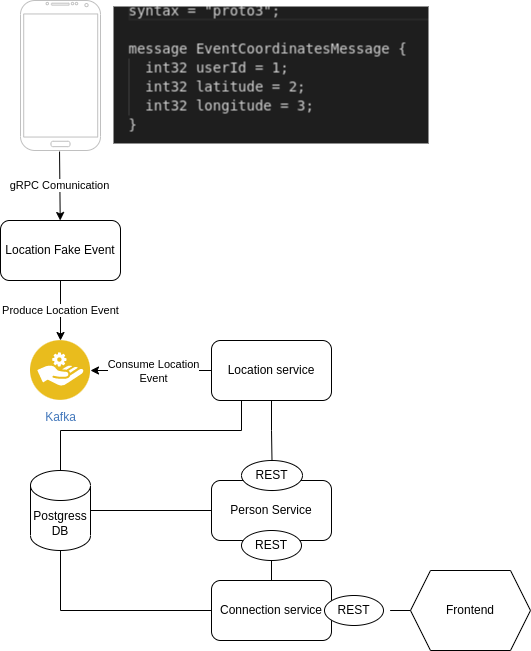

The diagram above was exported from draw.io. Its source (the exported page's mxGraphModel, read from the mxfile embedded in the PNG):
<mxGraphModel dx="1422" dy="805" grid="1" gridSize="10" guides="1" tooltips="1" connect="1" arrows="1" fold="1" page="1" pageScale="1" pageWidth="850" pageHeight="1100" math="0" shadow="0">
  <root>
    <mxCell id="0" />
    <mxCell id="1" parent="0" />
    <mxCell id="VqrGFgghcOTIrZReXioT-25" style="edgeStyle=orthogonalEdgeStyle;rounded=0;orthogonalLoop=1;jettySize=auto;html=1;exitX=1;exitY=0.5;exitDx=0;exitDy=0;exitPerimeter=0;endArrow=none;endFill=0;" edge="1" parent="1" source="VqrGFgghcOTIrZReXioT-1" target="VqrGFgghcOTIrZReXioT-9">
      <mxGeometry relative="1" as="geometry" />
    </mxCell>
    <mxCell id="VqrGFgghcOTIrZReXioT-26" style="edgeStyle=orthogonalEdgeStyle;rounded=0;orthogonalLoop=1;jettySize=auto;html=1;exitX=0.5;exitY=0;exitDx=0;exitDy=0;exitPerimeter=0;entryX=0.25;entryY=1;entryDx=0;entryDy=0;endArrow=none;endFill=0;" edge="1" parent="1" source="VqrGFgghcOTIrZReXioT-1" target="VqrGFgghcOTIrZReXioT-7">
      <mxGeometry relative="1" as="geometry">
        <Array as="points">
          <mxPoint x="140" y="510" />
          <mxPoint x="321" y="510" />
        </Array>
      </mxGeometry>
    </mxCell>
    <mxCell id="VqrGFgghcOTIrZReXioT-29" style="edgeStyle=orthogonalEdgeStyle;rounded=0;orthogonalLoop=1;jettySize=auto;html=1;exitX=0.5;exitY=1;exitDx=0;exitDy=0;exitPerimeter=0;entryX=0;entryY=0.5;entryDx=0;entryDy=0;endArrow=none;endFill=0;" edge="1" parent="1" source="VqrGFgghcOTIrZReXioT-1" target="VqrGFgghcOTIrZReXioT-8">
      <mxGeometry relative="1" as="geometry" />
    </mxCell>
    <mxCell id="VqrGFgghcOTIrZReXioT-1" value="Postgress DB" style="shape=cylinder3;whiteSpace=wrap;html=1;boundedLbl=1;backgroundOutline=1;size=15;" vertex="1" parent="1">
      <mxGeometry x="110" y="550" width="60" height="80" as="geometry" />
    </mxCell>
    <mxCell id="VqrGFgghcOTIrZReXioT-3" value="Location Fake Event" style="rounded=1;whiteSpace=wrap;html=1;" vertex="1" parent="1">
      <mxGeometry x="80" y="300" width="120" height="60" as="geometry" />
    </mxCell>
    <mxCell id="VqrGFgghcOTIrZReXioT-4" value="" style="verticalLabelPosition=bottom;verticalAlign=top;html=1;shadow=0;dashed=0;strokeWidth=1;shape=mxgraph.android.phone2;strokeColor=#c0c0c0;" vertex="1" parent="1">
      <mxGeometry x="100" y="80" width="80" height="150" as="geometry" />
    </mxCell>
    <mxCell id="VqrGFgghcOTIrZReXioT-5" value="Kafka" style="aspect=fixed;perimeter=ellipsePerimeter;html=1;align=center;shadow=0;dashed=0;fontColor=#4277BB;labelBackgroundColor=#ffffff;fontSize=12;spacingTop=3;image;image=img/lib/ibm/applications/service_broker.svg;" vertex="1" parent="1">
      <mxGeometry x="110" y="420" width="60" height="60" as="geometry" />
    </mxCell>
    <mxCell id="VqrGFgghcOTIrZReXioT-21" style="edgeStyle=orthogonalEdgeStyle;rounded=0;orthogonalLoop=1;jettySize=auto;html=1;exitX=0;exitY=0.5;exitDx=0;exitDy=0;" edge="1" parent="1" source="VqrGFgghcOTIrZReXioT-7" target="VqrGFgghcOTIrZReXioT-5">
      <mxGeometry relative="1" as="geometry" />
    </mxCell>
    <mxCell id="VqrGFgghcOTIrZReXioT-22" value="Consume Location&lt;br&gt;Event" style="edgeLabel;html=1;align=center;verticalAlign=middle;resizable=0;points=[];" vertex="1" connectable="0" parent="VqrGFgghcOTIrZReXioT-21">
      <mxGeometry x="0.2889" y="3" relative="1" as="geometry">
        <mxPoint x="19" y="-3" as="offset" />
      </mxGeometry>
    </mxCell>
    <mxCell id="VqrGFgghcOTIrZReXioT-37" value="" style="edgeStyle=orthogonalEdgeStyle;rounded=0;orthogonalLoop=1;jettySize=auto;html=1;endArrow=none;endFill=0;" edge="1" parent="1" source="VqrGFgghcOTIrZReXioT-7" target="VqrGFgghcOTIrZReXioT-36">
      <mxGeometry relative="1" as="geometry" />
    </mxCell>
    <mxCell id="VqrGFgghcOTIrZReXioT-7" value="Location service" style="rounded=1;whiteSpace=wrap;html=1;" vertex="1" parent="1">
      <mxGeometry x="291" y="420" width="120" height="60" as="geometry" />
    </mxCell>
    <mxCell id="VqrGFgghcOTIrZReXioT-34" value="" style="edgeStyle=orthogonalEdgeStyle;rounded=0;orthogonalLoop=1;jettySize=auto;html=1;endArrow=none;endFill=0;" edge="1" parent="1" source="VqrGFgghcOTIrZReXioT-8" target="VqrGFgghcOTIrZReXioT-33">
      <mxGeometry relative="1" as="geometry" />
    </mxCell>
    <mxCell id="VqrGFgghcOTIrZReXioT-8" value="Connection service" style="rounded=1;whiteSpace=wrap;html=1;arcSize=15;" vertex="1" parent="1">
      <mxGeometry x="291" y="660" width="120" height="60" as="geometry" />
    </mxCell>
    <mxCell id="VqrGFgghcOTIrZReXioT-9" value="Person Service" style="rounded=1;whiteSpace=wrap;html=1;" vertex="1" parent="1">
      <mxGeometry x="291" y="560" width="120" height="60" as="geometry" />
    </mxCell>
    <mxCell id="VqrGFgghcOTIrZReXioT-40" value="" style="edgeStyle=orthogonalEdgeStyle;rounded=0;orthogonalLoop=1;jettySize=auto;html=1;endArrow=none;endFill=0;" edge="1" parent="1" source="VqrGFgghcOTIrZReXioT-10" target="VqrGFgghcOTIrZReXioT-38">
      <mxGeometry relative="1" as="geometry" />
    </mxCell>
    <mxCell id="VqrGFgghcOTIrZReXioT-10" value="Frontend" style="shape=hexagon;perimeter=hexagonPerimeter2;whiteSpace=wrap;html=1;fixedSize=1;" vertex="1" parent="1">
      <mxGeometry x="490" y="650" width="120" height="80" as="geometry" />
    </mxCell>
    <mxCell id="VqrGFgghcOTIrZReXioT-11" value="gRPC Comunication" style="endArrow=classic;html=1;rounded=0;exitX=0.488;exitY=1.007;exitDx=0;exitDy=0;exitPerimeter=0;" edge="1" parent="1" source="VqrGFgghcOTIrZReXioT-4" target="VqrGFgghcOTIrZReXioT-3">
      <mxGeometry width="50" height="50" relative="1" as="geometry">
        <mxPoint x="400" y="440" as="sourcePoint" />
        <mxPoint x="450" y="390" as="targetPoint" />
      </mxGeometry>
    </mxCell>
    <mxCell id="VqrGFgghcOTIrZReXioT-19" value="Produce Location Event" style="endArrow=classic;html=1;rounded=0;exitX=0.5;exitY=1;exitDx=0;exitDy=0;entryX=0.5;entryY=0;entryDx=0;entryDy=0;" edge="1" parent="1" source="VqrGFgghcOTIrZReXioT-3" target="VqrGFgghcOTIrZReXioT-5">
      <mxGeometry width="50" height="50" relative="1" as="geometry">
        <mxPoint x="400" y="440" as="sourcePoint" />
        <mxPoint x="450" y="390" as="targetPoint" />
      </mxGeometry>
    </mxCell>
    <mxCell id="VqrGFgghcOTIrZReXioT-24" value="" style="shape=image;verticalLabelPosition=bottom;labelBackgroundColor=#ffffff;verticalAlign=top;aspect=fixed;imageAspect=0;image=data:image/png,(base64 omitted: 13240 chars);" vertex="1" parent="1">
      <mxGeometry x="193.5" y="86.5" width="315" height="137" as="geometry" />
    </mxCell>
    <mxCell id="VqrGFgghcOTIrZReXioT-33" value="REST" style="ellipse;whiteSpace=wrap;html=1;rounded=1;arcSize=15;" vertex="1" parent="1">
      <mxGeometry x="321" y="610" width="60" height="30" as="geometry" />
    </mxCell>
    <mxCell id="VqrGFgghcOTIrZReXioT-36" value="REST" style="ellipse;whiteSpace=wrap;html=1;rounded=1;" vertex="1" parent="1">
      <mxGeometry x="321" y="540" width="61" height="30" as="geometry" />
    </mxCell>
    <mxCell id="VqrGFgghcOTIrZReXioT-38" value="REST" style="ellipse;whiteSpace=wrap;html=1;rounded=1;arcSize=15;" vertex="1" parent="1">
      <mxGeometry x="411" y="675" width="59" height="30" as="geometry" />
    </mxCell>
  </root>
</mxGraphModel>